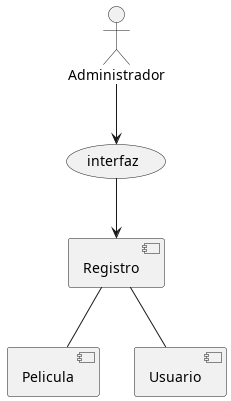

The diagram above was rendered by PlantUML. Its source (embedded in the PNG):
@startuml

:Administrador: --> (interfaz)
(interfaz) --> [Registro]
[Registro] -- [Pelicula]
[Registro] -- [Usuario]

@enduml